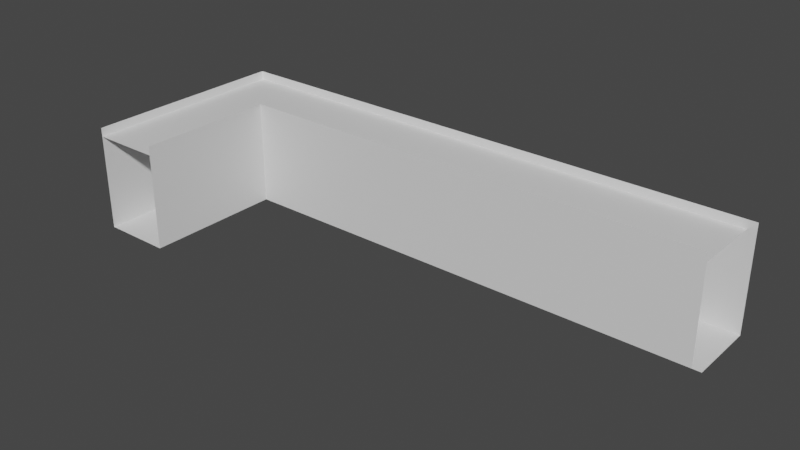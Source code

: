 # Source: 2fort_interior_longhallway.blend  (saved by Blender 2.82.7; exported with 4.5.12 LTS)
import bpy
from mathutils import Matrix  # noqa: F401  (used for matrix-valued properties, if any)

bpy.ops.wm.read_factory_settings(use_empty=True)
scene = bpy.context.scene
scene.name = 'Scene'

# ---- collections
col_collection = bpy.data.collections.new('Collection'); scene.collection.children.link(col_collection)

# ---- materials (node trees are filled in below, after node groups)
mat_default_obj = bpy.data.materials.new('Default OBJ')
mat_default_obj.use_transparent_shadow = False

# ---- material node trees
mat_default_obj.use_nodes = True; mat_default_obj.node_tree.nodes.clear()
_N = mat_default_obj.node_tree.nodes; _L = mat_default_obj.node_tree.links
n0 = _N.new('ShaderNodeOutputMaterial'); n0.name = 'Material Output'; n0.location = (300, 300)
n1 = _N.new('ShaderNodeBsdfPrincipled'); n1.name = 'Principled BSDF'; n1.location = (10, 300)
n1.distribution = 'GGX'
n1.subsurface_method = 'BURLEY'
n1.inputs[3].default_value = 1.45
n1.inputs[27].default_value = (0.0, 0.0, 0.0, 1.0)
n1.inputs[28].default_value = 1.0
_L.new(n1.outputs[0], n0.inputs[0])
n0.is_active_output = True

# ---- world
world_world = bpy.data.worlds.new('World'); scene.world = world_world
world_world.use_nodes = True; world_world.node_tree.nodes.clear()
_N = world_world.node_tree.nodes; _L = world_world.node_tree.links
n0 = _N.new('ShaderNodeOutputWorld'); n0.name = 'World Output'; n0.location = (300, 300)
n1 = _N.new('ShaderNodeBackground'); n1.name = 'Background'; n1.location = (10, 300)
n1.inputs[0].default_value = (0.05088, 0.05088, 0.05088, 1.0)
_L.new(n1.outputs[0], n0.inputs[0])
n0.is_active_output = True
world_world.color = (0.05088, 0.05088, 0.05088)
world_world.use_sun_shadow = False
world_world.sun_shadow_jitter_overblur = 0.0

# ---- meshes
me_2fort = bpy.data.meshes.new('2fort')
me_2fort.from_pydata([(21.18, 4.56, 3.0), (-9.54, 4.56, -2.76), (-9.54, 4.56, 3.0), (-9.54, -6.96, 3.0), (-5.7, -6.96, 3.0), (-5.7, 0.72, 3.0), (20.7, 0.72, -2.76), (20.7, 0.72, 3.0), (-9.54, 0.72, -2.76), (21.18, 0.72, -2.76), (21.18, 4.56, -2.76), (-5.7, -6.96, -2.76), (-5.7, 0.72, -2.76), (-9.54, -6.96, -2.76), (-5.7, 0.72, 2.52), (-5.7, 4.56, 2.52), (20.7, 4.56, 2.52), (20.7, 0.72, 2.52), (-9.54, 4.56, 2.52), (-5.7, 4.56, 2.52), (-5.7, -6.96, 2.52), (-9.54, -6.96, 2.52)], [], [(10, 0, 2, 1), (1, 2, 3, 13), (12, 11, 4, 5), (6, 12, 5, 7), (8, 9, 10, 1), (11, 12, 8, 13), (14, 15, 16, 17), (18, 19, 20, 21)])
_uv = me_2fort.uv_layers.new(name='UVMap')
_uv.uv.foreach_set('vector', [0.0, 0.0, 0.0, 0.0, 0.0, 0.0, 0.0, 0.0, 0.0, 0.0, 0.0, 0.0, 0.0, 0.0, 0.0, 0.0, 0.0, 0.0, 0.0, 0.0, 0.0, 0.0, 0.0, 0.0, 0.0, 0.0, 0.0, 0.0, 0.0, 0.0, 0.0, 0.0, 0.0, 0.0, 0.0, 0.0, 0.0, 0.0, 0.0, 0.0, 0.0, 0.0, 0.0, 0.0, 0.0, 0.0, 0.0, 0.0, 0.0, 0.0, 0.0, 0.0, 0.0, 0.0, 0.0, 0.0, 0.0, 0.0, 0.0, 0.0, 0.0, 0.0, 0.0, 0.0])
me_2fort.materials.append(mat_default_obj)
me_2fort.use_remesh_fix_poles = True
me_2fort.use_remesh_preserve_attributes = False
me_2fort.use_mirror_vertex_groups = False
me_2fort.update()

# ---- objects
ob_2fort_interior_longhallway = bpy.data.objects.new('2fort_interior_longhallway', me_2fort)

# ---- transforms, parenting, visibility, modifiers, constraints
ob_2fort_interior_longhallway.location = (0.0, 0.0, 0.0)
ob_2fort_interior_longhallway.lineart.crease_threshold = 0.0

# ---- collection membership
col_collection.objects.link(ob_2fort_interior_longhallway)

# ---- scene / render settings (as saved in the file)
scene.frame_start = 1; scene.frame_end = 250; scene.frame_set(1)
scene.render.engine = 'BLENDER_EEVEE_NEXT'
scene.cycles.use_denoising = False
scene.cycles.samples = 128
scene.cycles.sampling_pattern = 'TABULATED_SOBOL'
scene.cycles.use_adaptive_sampling = False
scene.cycles.use_light_tree = False
scene.view_settings.view_transform = 'Filmic'
bpy.context.view_layer.update()

# ---- added for rendering (the .blend has no active camera and no usable light): camera, sun
cam_auto = bpy.data.cameras.new('AutoCamera')
cam_auto.lens = 50.0
cam_auto.sensor_width = 36.0
cam_auto.clip_end = 1000.0
ob_auto_camera = bpy.data.objects.new('AutoCamera', cam_auto)
scene.collection.objects.link(ob_auto_camera)
ob_auto_camera.location = (36.6399, -38.1839, 24.7759)
ob_auto_camera.rotation_euler = (1.09748, -7.21219e-08, 0.694738)
scene.camera = ob_auto_camera
light_auto_sun = bpy.data.lights.new('AutoSun', 'SUN')
light_auto_sun.energy = 3.0
light_auto_sun.angle = 0.0523599
ob_auto_sun = bpy.data.objects.new('AutoSun', light_auto_sun)
scene.collection.objects.link(ob_auto_sun)
ob_auto_sun.rotation_euler = (0.872665, 0.174533, 0.523599)
bpy.context.view_layer.update()
